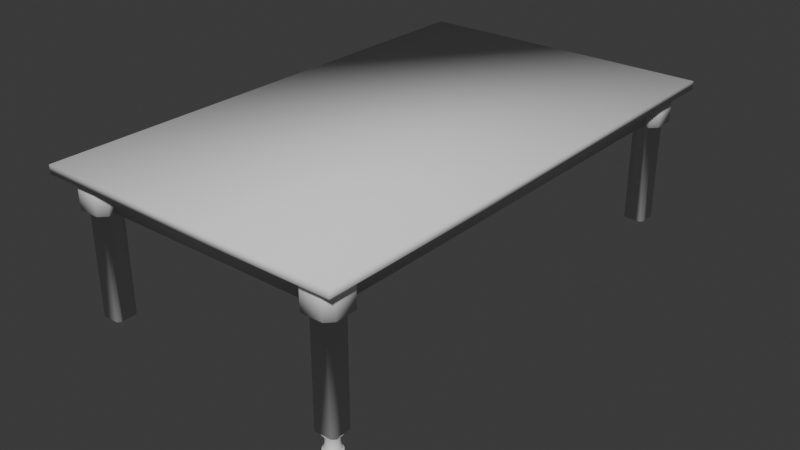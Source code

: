 # Source: table.blend  (saved by Blender 4.2.66; exported with 4.5.12 LTS)
import bpy
from mathutils import Matrix  # noqa: F401  (used for matrix-valued properties, if any)

bpy.ops.wm.read_factory_settings(use_empty=True)
scene = bpy.context.scene
scene.name = 'Scene'

# ---- collections
col_collection = bpy.data.collections.new('Collection'); scene.collection.children.link(col_collection)

# ---- world
world_world = bpy.data.worlds.new('World'); scene.world = world_world
world_world.use_nodes = True; world_world.node_tree.nodes.clear()
_N = world_world.node_tree.nodes; _L = world_world.node_tree.links
n0 = _N.new('ShaderNodeOutputWorld'); n0.name = 'World Output'; n0.location = (300, 300)
n1 = _N.new('ShaderNodeBackground'); n1.name = 'Background'; n1.location = (10, 300)
n1.inputs[0].default_value = (0.05088, 0.05088, 0.05088, 1.0)
_L.new(n1.outputs[0], n0.inputs[0])
n0.is_active_output = True
world_world.color = (0.05088, 0.05088, 0.05088)
world_world.sun_shadow_jitter_overblur = 0.0

# ---- meshes
me_plane = bpy.data.meshes.new('Plane')
me_plane.from_pydata([(-0.4572, -0.762, 0.8128), (0.4572, -0.762, 0.8128), (-0.4572, 0.762, 0.8128), (0.4572, 0.762, 0.8128), (-0.4572, 0.762, 0.8382), (-0.4572, -0.762, 0.8382), (0.4572, -0.762, 0.8382), (0.4572, 0.762, 0.8382)], [], [(0, 2, 3, 1), (5, 6, 7, 4), (1, 3, 7, 6), (2, 0, 5, 4), (3, 2, 4, 7), (0, 1, 6, 5)])
me_plane.polygons.foreach_set('use_smooth', [True] * 6)
_uv = me_plane.uv_layers.new(name='UVMap')
_uv.uv.foreach_set('vector', [0.0, 0.0, 0.0, 1.0, 1.0, 1.0, 1.0, 0.0, 0.0, 0.0, 1.0, 0.0, 1.0, 1.0, 0.0, 1.0, 1.0, 0.0, 1.0, 1.0, 1.0, 1.0, 1.0, 0.0, 0.0, 1.0, 0.0, 0.0, 0.0, 0.0, 0.0, 1.0, 1.0, 1.0, 0.0, 1.0, 0.0, 1.0, 1.0, 1.0, 0.0, 0.0, 1.0, 0.0, 1.0, 0.0, 0.0, 0.0])
me_plane.update()
me_cube_001 = bpy.data.meshes.new('Cube.001')
me_cube_001.from_pydata([(0.3471, -0.7089, 0.7222), (0.3391, -0.7009, 0.7222), (0.3196, -0.7089, 0.8249), (0.3391, -0.7284, 0.8249), (0.3391, -0.6532, 0.7222), (0.3471, -0.6451, 0.7222), (0.3391, -0.6256, 0.8249), (0.3196, -0.6451, 0.8249), (0.4029, -0.7009, 0.7222), (0.3948, -0.7089, 0.7222), (0.4029, -0.7284, 0.8249), (0.4224, -0.7089, 0.8249), (0.3948, -0.6451, 0.7222), (0.4029, -0.6532, 0.7222), (0.4224, -0.6451, 0.8249), (0.4029, -0.6256, 0.8249), (0.3603, -0.6451, 0.7222), (0.3816, -0.6451, 0.7222), (0.3816, -0.6256, 0.8249), (0.3603, -0.6256, 0.8249), (0.3603, 5.96e-08, 0.7222), (0.3816, 5.96e-08, 0.7222), (0.3816, 5.96e-08, 0.8249), (0.3603, 5.96e-08, 0.8249), (0.3391, -0.6876, 0.7222), (0.3391, -0.6664, 0.7222), (0.3196, -0.6876, 0.8249), (0.3196, -0.6664, 0.8249), (-2.98e-08, -0.6876, 0.7222), (-2.98e-08, -0.6664, 0.7222), (-2.98e-08, -0.6876, 0.8249), (-2.98e-08, -0.6664, 0.8249), (0.3196, -0.7089, 0.7222), (0.3391, -0.7284, 0.7222), (0.3391, -0.6256, 0.7222), (0.3196, -0.6451, 0.7222), (0.4224, -0.6451, 0.7222), (0.4029, -0.6256, 0.7222), (0.4029, -0.7284, 0.7222), (0.4224, -0.7089, 0.7222), (0.3196, -0.6664, 0.7222), (0.3816, -0.6256, 0.7222), (0.3603, -0.6256, 0.7222), (0.3196, -0.6876, 0.7222), (0.3391, -0.7009, 0.4129), (0.3471, -0.7089, 0.4129), (0.3471, -0.6451, 0.4129), (0.3391, -0.6532, 0.4129), (0.4029, -0.6532, 0.4129), (0.3948, -0.6451, 0.4129), (0.3948, -0.7089, 0.4129), (0.4029, -0.7009, 0.4129), (0.3391, -0.6664, 0.4129), (0.3816, -0.6451, 0.4129), (0.3603, -0.6451, 0.4129), (0.3391, -0.6876, 0.4129)], [], [(38, 10, 3, 33), (36, 14, 11, 39), (14, 15, 18, 19, 6, 7, 27, 26, 2, 3, 10, 11), (40, 27, 7, 35), (41, 18, 15, 37), (33, 3, 2, 32), (6, 34, 35, 7), (14, 36, 37, 15), (10, 38, 39, 11), (17, 12, 49, 53), (34, 6, 19, 42), (18, 41, 21, 22), (20, 23, 22, 21), (19, 18, 22, 23), (41, 42, 20, 21), (42, 19, 23, 20), (32, 2, 26, 43), (43, 26, 30, 28), (28, 30, 31, 29), (27, 40, 29, 31), (26, 27, 31, 30), (40, 43, 28, 29), (1, 0, 33, 32), (5, 4, 35, 34), (13, 12, 37, 36), (9, 8, 39, 38), (4, 25, 40, 35), (12, 17, 41, 37), (8, 13, 36, 39), (0, 9, 38, 33), (16, 5, 34, 42), (17, 16, 42, 41), (24, 1, 32, 43), (25, 24, 43, 40), (47, 46, 54, 53, 49, 48, 51, 50, 45, 44, 55, 52), (12, 13, 48, 49), (16, 17, 53, 54), (13, 8, 51, 48), (8, 9, 50, 51), (1, 24, 55, 44), (0, 1, 44, 45), (9, 0, 45, 50), (25, 4, 47, 52), (24, 25, 52, 55), (4, 5, 46, 47), (5, 16, 54, 46)])
me_cube_001.polygons.foreach_set('use_smooth', [True] * 46)
_uv = me_cube_001.uv_layers.new(name='UVMap')
_uv.uv.foreach_set('vector', [0.375, 0.7973, 0.625, 0.7973, 0.625, 0.9527, 0.375, 0.9527, 0.375, 0.5473, 0.625, 0.5473, 0.625, 0.7027, 0.375, 0.7027, 0.625, 0.5473, 0.6723, 0.5, 0.7241, 0.5, 0.7759, 0.5, 0.8277, 0.5, 0.875, 0.5473, 0.875, 0.5991, 0.875, 0.6509, 0.875, 0.7027, 0.8277, 0.75, 0.6723, 0.75, 0.625, 0.7027, 0.375, 0.1509, 0.625, 0.1509, 0.625, 0.2027, 0.375, 0.2027, 0.375, 0.4009, 0.625, 0.4009, 0.625, 0.4527, 0.375, 0.4527, 0.375, 0.0, 0.625, 0.0, 0.625, 0.04734, 0.375, 0.04734, 0.625, 0.2973, 0.375, 0.2973, 0.375, 0.2027, 0.625, 0.2027, 0.625, 0.5473, 0.375, 0.5473, 0.375, 0.4527, 0.625, 0.4527, 0.625, 0.7973, 0.375, 0.7973, 0.375, 0.7027, 0.625, 0.7027, 0.2759, 0.5474, 0.308, 0.5474, 0.308, 0.5474, 0.2759, 0.5474, 0.375, 0.2973, 0.625, 0.2973, 0.625, 0.3491, 0.375, 0.3491, 0.625, 0.4009, 0.375, 0.4009, 0.375, 0.4009, 0.625, 0.4009, 0.375, 0.3491, 0.625, 0.3491, 0.625, 0.4009, 0.375, 0.4009, 0.7759, 0.5, 0.7241, 0.5, 0.7241, 0.5, 0.7759, 0.5, 0.2759, 0.5, 0.2241, 0.5, 0.2241, 0.5, 0.2759, 0.5, 0.375, 0.3491, 0.625, 0.3491, 0.625, 0.3491, 0.375, 0.3491, 0.375, 0.04734, 0.625, 0.04734, 0.625, 0.09911, 0.375, 0.09911, 0.375, 0.09911, 0.625, 0.09911, 0.625, 0.09911, 0.375, 0.09911, 0.375, 0.09911, 0.625, 0.09911, 0.625, 0.1509, 0.375, 0.1509, 0.625, 0.1509, 0.375, 0.1509, 0.375, 0.1509, 0.625, 0.1509, 0.875, 0.6509, 0.875, 0.5991, 0.875, 0.5991, 0.875, 0.6509, 0.125, 0.5991, 0.125, 0.6509, 0.125, 0.6509, 0.125, 0.5991, 0.1724, 0.683, 0.192, 0.7026, 0.1723, 0.75, 0.125, 0.7027, 0.192, 0.5474, 0.1724, 0.567, 0.125, 0.5473, 0.1723, 0.5, 0.3276, 0.567, 0.308, 0.5474, 0.3277, 0.5, 0.375, 0.5473, 0.308, 0.7026, 0.3276, 0.683, 0.375, 0.7027, 0.3277, 0.75, 0.1724, 0.567, 0.1724, 0.5991, 0.125, 0.5991, 0.125, 0.5473, 0.308, 0.5474, 0.2759, 0.5474, 0.2759, 0.5, 0.3277, 0.5, 0.3276, 0.683, 0.3276, 0.567, 0.375, 0.5473, 0.375, 0.7027, 0.192, 0.7026, 0.308, 0.7026, 0.3277, 0.75, 0.1723, 0.75, 0.2241, 0.5474, 0.192, 0.5474, 0.1723, 0.5, 0.2241, 0.5, 0.2759, 0.5474, 0.2241, 0.5474, 0.2241, 0.5, 0.2759, 0.5, 0.1724, 0.6509, 0.1724, 0.683, 0.125, 0.7027, 0.125, 0.6509, 0.1724, 0.5991, 0.1724, 0.6509, 0.125, 0.6509, 0.125, 0.5991, 0.1724, 0.567, 0.192, 0.5474, 0.2241, 0.5474, 0.2759, 0.5474, 0.308, 0.5474, 0.3276, 0.567, 0.3276, 0.683, 0.308, 0.7026, 0.192, 0.7026, 0.1724, 0.683, 0.1724, 0.6509, 0.1724, 0.5991, 0.308, 0.5474, 0.3276, 0.567, 0.3276, 0.567, 0.308, 0.5474, 0.2241, 0.5474, 0.2759, 0.5474, 0.2759, 0.5474, 0.2241, 0.5474, 0.3276, 0.567, 0.3276, 0.683, 0.3276, 0.683, 0.3276, 0.567, 0.3276, 0.683, 0.308, 0.7026, 0.308, 0.7026, 0.3276, 0.683, 0.1724, 0.683, 0.1724, 0.6509, 0.1724, 0.6509, 0.1724, 0.683, 0.192, 0.7026, 0.1724, 0.683, 0.1724, 0.683, 0.192, 0.7026, 0.308, 0.7026, 0.192, 0.7026, 0.192, 0.7026, 0.308, 0.7026, 0.1724, 0.5991, 0.1724, 0.567, 0.1724, 0.567, 0.1724, 0.5991, 0.1724, 0.6509, 0.1724, 0.5991, 0.1724, 0.5991, 0.1724, 0.6509, 0.1724, 0.567, 0.192, 0.5474, 0.192, 0.5474, 0.1724, 0.567, 0.192, 0.5474, 0.2241, 0.5474, 0.2241, 0.5474, 0.192, 0.5474])
me_cube_001.update()
me_circle_002 = bpy.data.meshes.new('Circle.002')
me_circle_002.from_pydata([(0.3714, -0.6506, 0.415), (0.3581, -0.6542, 0.415), (0.3484, -0.6639, 0.415), (0.3448, -0.6772, 0.415), (0.3484, -0.6905, 0.415), (0.3581, -0.7002, 0.415), (0.3714, -0.7038, 0.415), (0.3847, -0.7002, 0.415), (0.3944, -0.6905, 0.415), (0.398, -0.6772, 0.415), (0.3944, -0.6639, 0.415), (0.3847, -0.6542, 0.415), (0.3597, -0.6571, 0.4044), (0.3714, -0.6539, 0.4044), (0.3512, -0.6656, 0.4044), (0.3481, -0.6772, 0.4044), (0.3512, -0.6889, 0.4044), (0.3597, -0.6974, 0.4044), (0.3714, -0.7005, 0.4044), (0.383, -0.6974, 0.4044), (0.3915, -0.6889, 0.4044), (0.3947, -0.6772, 0.4044), (0.3915, -0.6656, 0.4044), (0.383, -0.6571, 0.4044), (0.3563, -0.6511, 0.415), (0.3714, -0.6471, 0.415), (0.3453, -0.6621, 0.415), (0.3412, -0.6772, 0.415), (0.3453, -0.6923, 0.415), (0.3563, -0.7033, 0.415), (0.3714, -0.7074, 0.415), (0.3865, -0.7033, 0.415), (0.3975, -0.6923, 0.415), (0.4015, -0.6772, 0.415), (0.3975, -0.6621, 0.415), (0.3865, -0.6511, 0.415), (0.3563, -0.6511, 0.4044), (0.3714, -0.6471, 0.4044), (0.3453, -0.6621, 0.4044), (0.3412, -0.6772, 0.4044), (0.3453, -0.6923, 0.4044), (0.3563, -0.7033, 0.4044), (0.3714, -0.7074, 0.4044), (0.3865, -0.7033, 0.4044), (0.3975, -0.6923, 0.4044), (0.4015, -0.6772, 0.4044), (0.3975, -0.6621, 0.4044), (0.3865, -0.6511, 0.4044), (0.3581, -0.6542, 0.4044), (0.3714, -0.6506, 0.4044), (0.3484, -0.6639, 0.4044), (0.3448, -0.6772, 0.4044), (0.3484, -0.6905, 0.4044), (0.3581, -0.7002, 0.4044), (0.3714, -0.7038, 0.4044), (0.3847, -0.7002, 0.4044), (0.3944, -0.6905, 0.4044), (0.398, -0.6772, 0.4044), (0.3944, -0.6639, 0.4044), (0.3847, -0.6542, 0.4044), (0.3597, -0.6571, 0.3614), (0.3714, -0.6539, 0.3614), (0.3512, -0.6656, 0.3614), (0.3481, -0.6772, 0.3614), (0.3512, -0.6889, 0.3614), (0.3597, -0.6974, 0.3614), (0.3714, -0.7005, 0.3614), (0.383, -0.6974, 0.3614), (0.3915, -0.6889, 0.3614), (0.3947, -0.6772, 0.3614), (0.3915, -0.6656, 0.3614), (0.383, -0.6571, 0.3614), (0.3512, -0.6656, 0.4035), (0.3597, -0.6571, 0.4035), (0.3947, -0.6772, 0.4035), (0.3915, -0.6889, 0.4035), (0.3714, -0.7005, 0.4035), (0.3597, -0.6974, 0.4035), (0.3481, -0.6772, 0.4035), (0.3915, -0.6656, 0.4035), (0.383, -0.6974, 0.4035), (0.3512, -0.6889, 0.4035), (0.383, -0.6571, 0.4035), (0.3714, -0.6539, 0.4035), (0.3512, -0.6656, 0.3615), (0.3947, -0.6772, 0.3615), (0.3714, -0.7005, 0.3615), (0.3481, -0.6772, 0.3615), (0.3915, -0.6656, 0.3615), (0.383, -0.6974, 0.3615), (0.3512, -0.6889, 0.3615), (0.383, -0.6571, 0.3615), (0.3597, -0.6571, 0.3615), (0.3915, -0.6889, 0.3615), (0.3597, -0.6974, 0.3615), (0.3714, -0.6539, 0.3615), (0.3629, -0.6626, 0.3825), (0.386, -0.6857, 0.3825), (0.3629, -0.6919, 0.3825), (0.3714, -0.6603, 0.3825), (0.3567, -0.6688, 0.3825), (0.3883, -0.6772, 0.3825), (0.3714, -0.6941, 0.3825), (0.3545, -0.6772, 0.3825), (0.386, -0.6688, 0.3825), (0.3798, -0.6919, 0.3825), (0.3567, -0.6857, 0.3825), (0.3798, -0.6626, 0.3825), (0.3614, -0.6599, 0.3505), (0.3714, -0.6573, 0.3505), (0.3541, -0.6672, 0.3505), (0.3514, -0.6772, 0.3505), (0.3541, -0.6872, 0.3505), (0.3614, -0.6945, 0.3505), (0.3714, -0.6972, 0.3505), (0.3814, -0.6945, 0.3505), (0.3887, -0.6872, 0.3505), (0.3913, -0.6772, 0.3505), (0.3887, -0.6672, 0.3505), (0.3814, -0.6599, 0.3505), (0.3714, -0.65, 0.3591), (0.385, -0.6536, 0.3591), (0.3478, -0.6636, 0.3591), (0.3578, -0.6536, 0.3591), (0.3986, -0.6772, 0.3591), (0.395, -0.6908, 0.3591), (0.3714, -0.7045, 0.3591), (0.3578, -0.7008, 0.3591), (0.3441, -0.6772, 0.3591), (0.395, -0.6636, 0.3591), (0.385, -0.7008, 0.3591), (0.3478, -0.6908, 0.3591), (0.3714, -0.65, 0.3546), (0.3478, -0.6636, 0.3546), (0.3986, -0.6772, 0.3546), (0.3714, -0.7045, 0.3546), (0.3441, -0.6772, 0.3546), (0.395, -0.6636, 0.3546), (0.385, -0.7008, 0.3546), (0.3478, -0.6908, 0.3546), (0.385, -0.6536, 0.3546), (0.3578, -0.6536, 0.3546), (0.395, -0.6908, 0.3546), (0.3578, -0.7008, 0.3546), (0.3578, -0.6536, 0.3505), (0.3714, -0.65, 0.3505), (0.3478, -0.6636, 0.3505), (0.3441, -0.6772, 0.3505), (0.3478, -0.6908, 0.3505), (0.3578, -0.7008, 0.3505), (0.3714, -0.7045, 0.3505), (0.385, -0.7008, 0.3505), (0.395, -0.6908, 0.3505), (0.3986, -0.6772, 0.3505), (0.395, -0.6636, 0.3505), (0.385, -0.6536, 0.3505), (0.3614, -0.6599, 0.2132), (0.3714, -0.6573, 0.2132), (0.3541, -0.6672, 0.2132), (0.3514, -0.6772, 0.2132), (0.3541, -0.6872, 0.2132), (0.3614, -0.6945, 0.2132), (0.3714, -0.6972, 0.2132), (0.3814, -0.6945, 0.2132), (0.3887, -0.6872, 0.2132), (0.3913, -0.6772, 0.2132), (0.3887, -0.6672, 0.2132), (0.3814, -0.6599, 0.2132), (0.3887, -0.6672, 0.2185), (0.3913, -0.6772, 0.2185), (0.3814, -0.6945, 0.2185), (0.3714, -0.6972, 0.2185), (0.3541, -0.6872, 0.2185), (0.3514, -0.6772, 0.2185), (0.3814, -0.6599, 0.2185), (0.3614, -0.6599, 0.2185), (0.3714, -0.6573, 0.2185), (0.3887, -0.6872, 0.2185), (0.3614, -0.6945, 0.2185), (0.3541, -0.6672, 0.2185), (0.3913, -0.6772, 0.3482), (0.3714, -0.6972, 0.3482), (0.3514, -0.6772, 0.3482), (0.3714, -0.6573, 0.3482), (0.3887, -0.6672, 0.3482), (0.3814, -0.6945, 0.3482), (0.3541, -0.6872, 0.3482), (0.3814, -0.6599, 0.3482), (0.3614, -0.6599, 0.3482), (0.3887, -0.6872, 0.3482), (0.3614, -0.6945, 0.3482), (0.3541, -0.6672, 0.3482)], [], [(1, 0, 11, 10, 9, 8, 7, 6, 5, 4, 3, 2), (92, 84, 62, 60), (34, 35, 47, 46), (25, 24, 36, 37), (31, 32, 44, 43), (28, 29, 41, 40), (35, 25, 37, 47), (24, 26, 38, 36), (32, 33, 45, 44), (29, 30, 42, 41), (26, 27, 39, 38), (33, 34, 46, 45), (30, 31, 43, 42), (27, 28, 40, 39), (0, 1, 24, 25), (1, 2, 26, 24), (2, 3, 27, 26), (3, 4, 28, 27), (4, 5, 29, 28), (5, 6, 30, 29), (6, 7, 31, 30), (7, 8, 32, 31), (8, 9, 33, 32), (9, 10, 34, 33), (10, 11, 35, 34), (11, 0, 25, 35), (48, 49, 37, 36), (50, 48, 36, 38), (51, 50, 38, 39), (52, 51, 39, 40), (53, 52, 40, 41), (54, 53, 41, 42), (55, 54, 42, 43), (56, 55, 43, 44), (57, 56, 44, 45), (58, 57, 45, 46), (59, 58, 46, 47), (49, 59, 47, 37), (12, 13, 49, 48), (14, 12, 48, 50), (15, 14, 50, 51), (16, 15, 51, 52), (17, 16, 52, 53), (18, 17, 53, 54), (19, 18, 54, 55), (20, 19, 55, 56), (21, 20, 56, 57), (22, 21, 57, 58), (23, 22, 58, 59), (13, 23, 59, 49), (140, 132, 145, 155), (93, 85, 69, 68), (94, 86, 66, 65), (84, 87, 63, 62), (85, 88, 70, 69), (86, 89, 67, 66), (87, 90, 64, 63), (88, 91, 71, 70), (95, 92, 60, 61), (89, 93, 68, 67), (90, 94, 65, 64), (91, 95, 61, 71), (23, 13, 83, 82), (16, 17, 77, 81), (19, 20, 75, 80), (13, 12, 73, 83), (22, 23, 82, 79), (15, 16, 81, 78), (18, 19, 80, 76), (21, 22, 79, 74), (14, 15, 78, 72), (17, 18, 76, 77), (20, 21, 74, 75), (12, 14, 72, 73), (107, 99, 95, 91), (106, 98, 94, 90), (105, 97, 93, 89), (99, 96, 92, 95), (104, 107, 91, 88), (103, 106, 90, 87), (102, 105, 89, 86), (101, 104, 88, 85), (100, 103, 87, 84), (98, 102, 86, 94), (97, 101, 85, 93), (96, 100, 84, 92), (73, 72, 100, 96), (75, 74, 101, 97), (77, 76, 102, 98), (72, 78, 103, 100), (74, 79, 104, 101), (76, 80, 105, 102), (78, 81, 106, 103), (79, 82, 107, 104), (83, 73, 96, 99), (80, 75, 97, 105), (81, 77, 98, 106), (82, 83, 99, 107), (169, 168, 166, 165), (141, 133, 146, 144), (142, 134, 153, 152), (143, 135, 150, 149), (133, 136, 147, 146), (134, 137, 154, 153), (135, 138, 151, 150), (136, 139, 148, 147), (137, 140, 155, 154), (132, 141, 144, 145), (138, 142, 152, 151), (139, 143, 149, 148), (64, 65, 127, 131), (67, 68, 125, 130), (61, 60, 123, 120), (70, 71, 121, 129), (63, 64, 131, 128), (66, 67, 130, 126), (69, 70, 129, 124), (62, 63, 128, 122), (65, 66, 126, 127), (68, 69, 124, 125), (60, 62, 122, 123), (71, 61, 120, 121), (131, 127, 143, 139), (130, 125, 142, 138), (120, 123, 141, 132), (129, 121, 140, 137), (128, 131, 139, 136), (126, 130, 138, 135), (124, 129, 137, 134), (122, 128, 136, 133), (127, 126, 135, 143), (125, 124, 134, 142), (123, 122, 133, 141), (121, 120, 132, 140), (108, 109, 145, 144), (110, 108, 144, 146), (111, 110, 146, 147), (112, 111, 147, 148), (113, 112, 148, 149), (114, 113, 149, 150), (115, 114, 150, 151), (116, 115, 151, 152), (117, 116, 152, 153), (118, 117, 153, 154), (119, 118, 154, 155), (109, 119, 155, 145), (156, 158, 159, 160, 161, 162, 163, 164, 165, 166, 167, 157), (171, 170, 163, 162), (173, 172, 160, 159), (168, 174, 167, 166), (176, 175, 156, 157), (170, 177, 164, 163), (172, 178, 161, 160), (174, 176, 157, 167), (175, 179, 158, 156), (177, 169, 165, 164), (178, 171, 162, 161), (179, 173, 159, 158), (191, 182, 173, 179), (190, 181, 171, 178), (189, 180, 169, 177), (188, 191, 179, 175), (187, 183, 176, 174), (186, 190, 178, 172), (185, 189, 177, 170), (183, 188, 175, 176), (184, 187, 174, 168), (182, 186, 172, 173), (181, 185, 170, 171), (180, 184, 168, 169), (117, 118, 184, 180), (114, 115, 185, 181), (111, 112, 186, 182), (118, 119, 187, 184), (109, 108, 188, 183), (115, 116, 189, 185), (112, 113, 190, 186), (119, 109, 183, 187), (108, 110, 191, 188), (116, 117, 180, 189), (113, 114, 181, 190), (110, 111, 182, 191)])
me_circle_002.polygons.foreach_set('use_smooth', [True] * 182)
_uv = me_circle_002.uv_layers.new(name='UVMap')
_uv.uv.foreach_set('vector', [0.0, 0.0, 0.0, 0.0, 0.0, 0.0, 0.0, 0.0, 0.0, 0.0, 0.0, 0.0, 0.0, 0.0, 0.0, 0.0, 0.0, 0.0, 0.0, 0.0, 0.0, 0.0, 0.0, 0.0, 0.0, 0.0, 0.0, 0.0, 0.0, 0.0, 0.0, 0.0, 0.0, 0.0, 0.0, 0.0, 0.0, 0.0, 0.0, 0.0, 0.0, 0.0, 0.0, 0.0, 0.0, 0.0, 0.0, 0.0, 0.0, 0.0, 0.0, 0.0, 0.0, 0.0, 0.0, 0.0, 0.0, 0.0, 0.0, 0.0, 0.0, 0.0, 0.0, 0.0, 0.0, 0.0, 0.0, 0.0, 0.0, 0.0, 0.0, 0.0, 0.0, 0.0, 0.0, 0.0, 0.0, 0.0, 0.0, 0.0, 0.0, 0.0, 0.0, 0.0, 0.0, 0.0, 0.0, 0.0, 0.0, 0.0, 0.0, 0.0, 0.0, 0.0, 0.0, 0.0, 0.0, 0.0, 0.0, 0.0, 0.0, 0.0, 0.0, 0.0, 0.0, 0.0, 0.0, 0.0, 0.0, 0.0, 0.0, 0.0, 0.0, 0.0, 0.0, 0.0, 0.0, 0.0, 0.0, 0.0, 0.0, 0.0, 0.0, 0.0, 0.0, 0.0, 0.0, 0.0, 0.0, 0.0, 0.0, 0.0, 0.0, 0.0, 0.0, 0.0, 0.0, 0.0, 0.0, 0.0, 0.0, 0.0, 0.0, 0.0, 0.0, 0.0, 0.0, 0.0, 0.0, 0.0, 0.0, 0.0, 0.0, 0.0, 0.0, 0.0, 0.0, 0.0, 0.0, 0.0, 0.0, 0.0, 0.0, 0.0, 0.0, 0.0, 0.0, 0.0, 0.0, 0.0, 0.0, 0.0, 0.0, 0.0, 0.0, 0.0, 0.0, 0.0, 0.0, 0.0, 0.0, 0.0, 0.0, 0.0, 0.0, 0.0, 0.0, 0.0, 0.0, 0.0, 0.0, 0.0, 0.0, 0.0, 0.0, 0.0, 0.0, 0.0, 0.0, 0.0, 0.0, 0.0, 0.0, 0.0, 0.0, 0.0, 0.0, 0.0, 0.0, 0.0, 0.0, 0.0, 0.0, 0.0, 0.0, 0.0, 0.0, 0.0, 0.0, 0.0, 0.0, 0.0, 0.0, 0.0, 0.0, 0.0, 0.0, 0.0, 0.0, 0.0, 0.0, 0.0, 0.0, 0.0, 0.0, 0.0, 0.0, 0.0, 0.0, 0.0, 0.0, 0.0, 0.0, 0.0, 0.0, 0.0, 0.0, 0.0, 0.0, 0.0, 0.0, 0.0, 0.0, 0.0, 0.0, 0.0, 0.0, 0.0, 0.0, 0.0, 0.0, 0.0, 0.0, 0.0, 0.0, 0.0, 0.0, 0.0, 0.0, 0.0, 0.0, 0.0, 0.0, 0.0, 0.0, 0.0, 0.0, 0.0, 0.0, 0.0, 0.0, 0.0, 0.0, 0.0, 0.0, 0.0, 0.0, 0.0, 0.0, 0.0, 0.0, 0.0, 0.0, 0.0, 0.0, 0.0, 0.0, 0.0, 0.0, 0.0, 0.0, 0.0, 0.0, 0.0, 0.0, 0.0, 0.0, 0.0, 0.0, 0.0, 0.0, 0.0, 0.0, 0.0, 0.0, 0.0, 0.0, 0.0, 0.0, 0.0, 0.0, 0.0, 0.0, 0.0, 0.0, 0.0, 0.0, 0.0, 0.0, 0.0, 0.0, 0.0, 0.0, 0.0, 0.0, 0.0, 0.0, 0.0, 0.0, 0.0, 0.0, 0.0, 0.0, 0.0, 0.0, 0.0, 0.0, 0.0, 0.0, 0.0, 0.0, 0.0, 0.0, 0.0, 0.0, 0.0, 0.0, 0.0, 0.0, 0.0, 0.0, 0.0, 0.0, 0.0, 0.0, 0.0, 0.0, 0.0, 0.0, 0.0, 0.0, 0.0, 0.0, 0.0, 0.0, 0.0, 0.0, 0.0, 0.0, 0.0, 0.0, 0.0, 0.0, 0.0, 0.0, 0.0, 0.0, 0.0, 0.0, 0.0, 0.0, 0.0, 0.0, 0.0, 0.0, 0.0, 0.0, 0.0, 0.0, 0.0, 0.0, 0.0, 0.0, 0.0, 0.0, 0.0, 0.0, 0.0, 0.0, 0.0, 0.0, 0.0, 0.0, 0.0, 0.0, 0.0, 0.0, 0.0, 0.0, 0.0, 0.0, 0.0, 0.0, 0.0, 0.0, 0.0, 0.0, 0.0, 0.0, 0.0, 0.0, 0.0, 0.0, 0.0, 0.0, 0.0, 0.0, 0.0, 0.0, 0.0, 0.0, 0.0, 0.0, 0.0, 0.0, 0.0, 0.0, 0.0, 0.0, 0.0, 0.0, 0.0, 0.0, 0.0, 0.0, 0.0, 0.0, 0.0, 0.0, 0.0, 0.0, 0.0, 0.0, 0.0, 0.0, 0.0, 0.0, 0.0, 0.0, 0.0, 0.0, 0.0, 0.0, 0.0, 0.0, 0.0, 0.0, 0.0, 0.0, 0.0, 0.0, 0.0, 0.0, 0.0, 0.0, 0.0, 0.0, 0.0, 0.0, 0.0, 0.0, 0.0, 0.0, 0.0, 0.0, 0.0, 0.0, 0.0, 0.0, 0.0, 0.0, 0.0, 0.0, 0.0, 0.0, 0.0, 0.0, 0.0, 0.0, 0.0, 0.0, 0.0, 0.0, 0.0, 0.0, 0.0, 0.0, 0.0, 0.0, 0.0, 0.0, 0.0, 0.0, 0.0, 0.0, 0.0, 0.0, 0.0, 0.0, 0.0, 0.0, 0.0, 0.0, 0.0, 0.0, 0.0, 0.0, 0.0, 0.0, 0.0, 0.0, 0.0, 0.0, 0.0, 0.0, 0.0, 0.0, 0.0, 0.0, 0.0, 0.0, 0.0, 0.0, 0.0, 0.0, 0.0, 0.0, 0.0, 0.0, 0.0, 0.0, 0.0, 0.0, 0.0, 0.0, 0.0, 0.0, 0.0, 0.0, 0.0, 0.0, 0.0, 0.0, 0.0, 0.0, 0.0, 0.0, 0.0, 0.0, 0.0, 0.0, 0.0, 0.0, 0.0, 0.0, 0.0, 0.0, 0.0, 0.0, 0.0, 0.0, 0.0, 0.0, 0.0, 0.0, 0.0, 0.0, 0.0, 0.0, 0.0, 0.0, 0.0, 0.0, 0.0, 0.0, 0.0, 0.0, 0.0, 0.0, 0.0, 0.0, 0.0, 0.0, 0.0, 0.0, 0.0, 0.0, 0.0, 0.0, 0.0, 0.0, 0.0, 0.0, 0.0, 0.0, 0.0, 0.0, 0.0, 0.0, 0.0, 0.0, 0.0, 0.0, 0.0, 0.0, 0.0, 0.0, 0.0, 0.0, 0.0, 0.0, 0.0, 0.0, 0.0, 0.0, 0.0, 0.0, 0.0, 0.0, 0.0, 0.0, 0.0, 0.0, 0.0, 0.0, 0.0, 0.0, 0.0, 0.0, 0.0, 0.0, 0.0, 0.0, 0.0, 0.0, 0.0, 0.0, 0.0, 0.0, 0.0, 0.0, 0.0, 0.0, 0.0, 0.0, 0.0, 0.0, 0.0, 0.0, 0.0, 0.0, 0.0, 0.0, 0.0, 0.0, 0.0, 0.0, 0.0, 0.0, 0.0, 0.0, 0.0, 0.0, 0.0, 0.0, 0.0, 0.0, 0.0, 0.0, 0.0, 0.0, 0.0, 0.0, 0.0, 0.0, 0.0, 0.0, 0.0, 0.0, 0.0, 0.0, 0.0, 0.0, 0.0, 0.0, 0.0, 0.0, 0.0, 0.0, 0.0, 0.0, 0.0, 0.0, 0.0, 0.0, 0.0, 0.0, 0.0, 0.0, 0.0, 0.0, 0.0, 0.0, 0.0, 0.0, 0.0, 0.0, 0.0, 0.0, 0.0, 0.0, 0.0, 0.0, 0.0, 0.0, 0.0, 0.0, 0.0, 0.0, 0.0, 0.0, 0.0, 0.0, 0.0, 0.0, 0.0, 0.0, 0.0, 0.0, 0.0, 0.0, 0.0, 0.0, 0.0, 0.0, 0.0, 0.0, 0.0, 0.0, 0.0, 0.0, 0.0, 0.0, 0.0, 0.0, 0.0, 0.0, 0.0, 0.0, 0.0, 0.0, 0.0, 0.0, 0.0, 0.0, 0.0, 0.0, 0.0, 0.0, 0.0, 0.0, 0.0, 0.0, 0.0, 0.0, 0.0, 0.0, 0.0, 0.0, 0.0, 0.0, 0.0, 0.0, 0.0, 0.0, 0.0, 0.0, 0.0, 0.0, 0.0, 0.0, 0.0, 0.0, 0.0, 0.0, 0.0, 0.0, 0.0, 0.0, 0.0, 0.0, 0.0, 0.0, 0.0, 0.0, 0.0, 0.0, 0.0, 0.0, 0.0, 0.0, 0.0, 0.0, 0.0, 0.0, 0.0, 0.0, 0.0, 0.0, 0.0, 0.0, 0.0, 0.0, 0.0, 0.0, 0.0, 0.0, 0.0, 0.0, 0.0, 0.0, 0.0, 0.0, 0.0, 0.0, 0.0, 0.0, 0.0, 0.0, 0.0, 0.0, 0.0, 0.0, 0.0, 0.0, 0.0, 0.0, 0.0, 0.0, 0.0, 0.0, 0.0, 0.0, 0.0, 0.0, 0.0, 0.0, 0.0, 0.0, 0.0, 0.0, 0.0, 0.0, 0.0, 0.0, 0.0, 0.0, 0.0, 0.0, 0.0, 0.0, 0.0, 0.0, 0.0, 0.0, 0.0, 0.0, 0.0, 0.0, 0.0, 0.0, 0.0, 0.0, 0.0, 0.0, 0.0, 0.0, 0.0, 0.0, 0.0, 0.0, 0.0, 0.0, 0.0, 0.0, 0.0, 0.0, 0.0, 0.0, 0.0, 0.0, 0.0, 0.0, 0.0, 0.0, 0.0, 0.0, 0.0, 0.0, 0.0, 0.0, 0.0, 0.0, 0.0, 0.0, 0.0, 0.0, 0.0, 0.0, 0.0, 0.0, 0.0, 0.0, 0.0, 0.0, 0.0, 0.0, 0.0, 0.0, 0.0, 0.0, 0.0, 0.0, 0.0, 0.0, 0.0, 0.0, 0.0, 0.0, 0.0, 0.0, 0.0, 0.0, 0.0, 0.0, 0.0, 0.0, 0.0, 0.0, 0.0, 0.0, 0.0, 0.0, 0.0, 0.0, 0.0, 0.0, 0.0, 0.0, 0.0, 0.0, 0.0, 0.0, 0.0, 0.0, 0.0, 0.0, 0.0, 0.0, 0.0, 0.0, 0.0, 0.0, 0.0, 0.0, 0.0, 0.0, 0.0, 0.0, 0.0, 0.0, 0.0, 0.0, 0.0, 0.0, 0.0, 0.0, 0.0, 0.0, 0.0, 0.0, 0.0, 0.0, 0.0, 0.0, 0.0, 0.0, 0.0, 0.0, 0.0, 0.0, 0.0, 0.0, 0.0, 0.0, 0.0, 0.0, 0.0, 0.0, 0.0, 0.0, 0.0, 0.0, 0.0, 0.0, 0.0, 0.0, 0.0, 0.0, 0.0, 0.0, 0.0, 0.0, 0.0, 0.0, 0.0, 0.0, 0.0, 0.0, 0.0, 0.0, 0.0, 0.0, 0.0, 0.0, 0.0, 0.0, 0.0, 0.0, 0.0, 0.0, 0.0, 0.0, 0.0, 0.0, 0.0, 0.0, 0.0, 0.0, 0.0, 0.0, 0.0, 0.0, 0.0, 0.0, 0.0, 0.0, 0.0, 0.0, 0.0, 0.0, 0.0, 0.0, 0.0, 0.0, 0.0, 0.0, 0.0, 0.0, 0.0, 0.0, 0.0, 0.0, 0.0, 0.0, 0.0, 0.0, 0.0, 0.0, 0.0, 0.0, 0.0, 0.0, 0.0, 0.0, 0.0, 0.0, 0.0, 0.0, 0.0, 0.0, 0.0, 0.0, 0.0, 0.0, 0.0, 0.0, 0.0, 0.0, 0.0, 0.0, 0.0, 0.0, 0.0, 0.0, 0.0, 0.0, 0.0, 0.0, 0.0, 0.0, 0.0, 0.0, 0.0, 0.0, 0.0, 0.0, 0.0, 0.0, 0.0, 0.0, 0.0, 0.0, 0.0, 0.0, 0.0, 0.0, 0.0, 0.0, 0.0, 0.0, 0.0, 0.0, 0.0, 0.0, 0.0, 0.0, 0.0, 0.0, 0.0, 0.0, 0.0, 0.0, 0.0, 0.0, 0.0, 0.0, 0.0, 0.0, 0.0, 0.0, 0.0, 0.0, 0.0, 0.0, 0.0, 0.0, 0.0, 0.0, 0.0, 0.0, 0.0, 0.0, 0.0, 0.0, 0.0, 0.0, 0.0, 0.0, 0.0, 0.0, 0.0, 0.0, 0.0, 0.0, 0.0, 0.0, 0.0, 0.0, 0.0, 0.0, 0.0, 0.0, 0.0, 0.0, 0.0, 0.0, 0.0, 0.0, 0.0, 0.0, 0.0, 0.0, 0.0, 0.0, 0.0, 0.0, 0.0, 0.0, 0.0, 0.0, 0.0, 0.0, 0.0, 0.0, 0.0, 0.0, 0.0, 0.0, 0.0, 0.0, 0.0, 0.0, 0.0, 0.0, 0.0, 0.0, 0.0, 0.0, 0.0, 0.0, 0.0, 0.0, 0.0, 0.0, 0.0, 0.0, 0.0, 0.0, 0.0, 0.0, 0.0, 0.0, 0.0, 0.0, 0.0, 0.0, 0.0, 0.0, 0.0, 0.0, 0.0, 0.0, 0.0, 0.0, 0.0, 0.0, 0.0, 0.0, 0.0, 0.0, 0.0, 0.0, 0.0, 0.0, 0.0, 0.0, 0.0, 0.0, 0.0, 0.0, 0.0, 0.0, 0.0, 0.0, 0.0, 0.0, 0.0, 0.0, 0.0, 0.0, 0.0, 0.0, 0.0, 0.0, 0.0, 0.0, 0.0, 0.0, 0.0, 0.0, 0.0, 0.0, 0.0, 0.0, 0.0, 0.0, 0.0, 0.0, 0.0, 0.0, 0.0, 0.0, 0.0, 0.0, 0.0, 0.0, 0.0, 0.0, 0.0, 0.0, 0.0, 0.0, 0.0, 0.0, 0.0, 0.0, 0.0, 0.0, 0.0, 0.0, 0.0, 0.0, 0.0, 0.0, 0.0, 0.0, 0.0, 0.0, 0.0, 0.0, 0.0, 0.0, 0.0, 0.0, 0.0, 0.0, 0.0, 0.0, 0.0, 0.0, 0.0, 0.0, 0.0, 0.0, 0.0, 0.0, 0.0, 0.0, 0.0, 0.0, 0.0, 0.0, 0.0, 0.0, 0.0, 0.0, 0.0, 0.0, 0.0, 0.0, 0.0, 0.0, 0.0, 0.0, 0.0, 0.0, 0.0, 0.0, 0.0, 0.0, 0.0, 0.0, 0.0, 0.0, 0.0, 0.0, 0.0, 0.0, 0.0, 0.0, 0.0, 0.0, 0.0, 0.0, 0.0, 0.0, 0.0, 0.0, 0.0, 0.0, 0.0, 0.0, 0.0, 0.0, 0.0, 0.0, 0.0, 0.0, 0.0, 0.0, 0.0, 0.0, 0.0, 0.0, 0.0, 0.0, 0.0, 0.0, 0.0, 0.0, 0.0, 0.0, 0.0, 0.0, 0.0, 0.0, 0.0, 0.0, 0.0, 0.0, 0.0, 0.0, 0.0, 0.0, 0.0, 0.0, 0.0, 0.0, 0.0, 0.0, 0.0, 0.0, 0.0, 0.0, 0.0, 0.0, 0.0, 0.0, 0.0, 0.0, 0.0, 0.0, 0.0, 0.0, 0.0, 0.0, 0.0, 0.0, 0.0, 0.0, 0.0, 0.0, 0.0, 0.0, 0.0, 0.0, 0.0, 0.0, 0.0, 0.0, 0.0, 0.0, 0.0, 0.0, 0.0, 0.0, 0.0, 0.0, 0.0, 0.0, 0.0, 0.0, 0.0, 0.0, 0.0, 0.0, 0.0])
me_circle_002.update()

# ---- objects
ob_plane = bpy.data.objects.new('Plane', me_plane)
ob_cube = bpy.data.objects.new('Cube', me_cube_001)
ob_circle = bpy.data.objects.new('Circle', me_circle_002)

# ---- transforms, parenting, visibility, modifiers, constraints
ob_plane.location = (0.0, 0.0, 0.0)
ob_cube.location = (0.0, 0.0, 0.0)
_m = ob_cube.modifiers.new('Mirror', 'MIRROR')
_m.use_axis = (True, True, False)
ob_circle.location = (0.0, 0.0, 0.0)
_m = ob_circle.modifiers.new('Subdivision', 'SUBSURF')
_m.levels = 2

# ---- collection membership
col_collection.objects.link(ob_plane)
col_collection.objects.link(ob_cube)
col_collection.objects.link(ob_circle)

# ---- scene / render settings (as saved in the file)
scene.frame_start = 1; scene.frame_end = 250; scene.frame_set(1)
scene.render.engine = 'BLENDER_EEVEE_NEXT'
bpy.context.view_layer.update()

# ---- added for rendering (the .blend has no active camera and no usable light): camera, sun
cam_auto = bpy.data.cameras.new('AutoCamera')
cam_auto.lens = 50.0
cam_auto.sensor_width = 36.0
cam_auto.clip_end = 1000.0
ob_auto_camera = bpy.data.objects.new('AutoCamera', cam_auto)
scene.collection.objects.link(ob_auto_camera)
ob_auto_camera.location = (1.7431, -2.09171, 1.92017)
ob_auto_camera.rotation_euler = (1.09748, -7.21219e-08, 0.694738)
scene.camera = ob_auto_camera
light_auto_sun = bpy.data.lights.new('AutoSun', 'SUN')
light_auto_sun.energy = 3.0
light_auto_sun.angle = 0.0523599
ob_auto_sun = bpy.data.objects.new('AutoSun', light_auto_sun)
scene.collection.objects.link(ob_auto_sun)
ob_auto_sun.rotation_euler = (0.872665, 0.174533, 0.523599)
bpy.context.view_layer.update()
